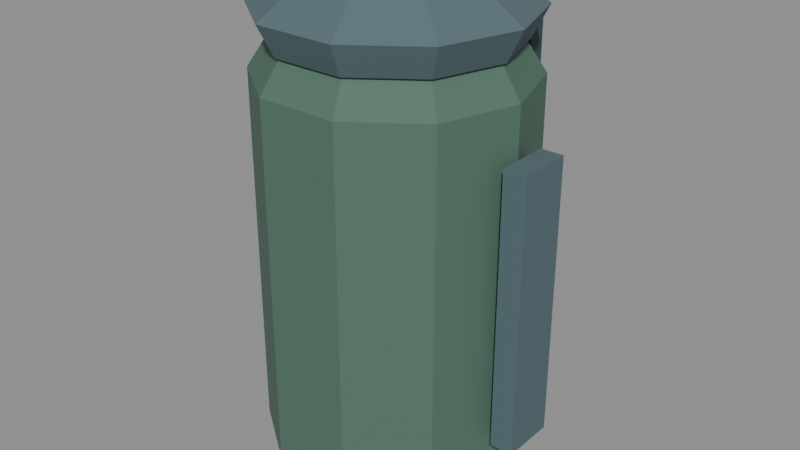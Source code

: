 # Source: KOL_HBR_PROP_09.blend  (saved by Blender 5.2.45; exported with 4.5.12 LTS)
import bpy
from mathutils import Matrix  # noqa: F401  (used for matrix-valued properties, if any)

bpy.ops.wm.read_factory_settings(use_empty=True)
scene = bpy.context.scene
scene.name = 'KOL_HBR_PROP_09'

# ---- collections
col_kol_hbr_prop_09__geometry = bpy.data.collections.new('KOL_HBR_PROP_09__Geometry'); scene.collection.children.link(col_kol_hbr_prop_09__geometry)

# ---- materials (node trees are filled in below, after node groups)
mat_hbr_green = bpy.data.materials.new('HBR_Green')
mat_hbr_green.diffuse_color = (0.07819, 0.162, 0.117, 1.0)
mat_hbr_darksteel = bpy.data.materials.new('HBR_DarkSteel')
mat_hbr_darksteel.diffuse_color = (0.0865, 0.1413, 0.159, 1.0)
mat_hbr_window = bpy.data.materials.new('HBR_Window')
mat_hbr_window.diffuse_color = (0.0356, 0.07036, 0.08228, 1.0)

# ---- material node trees
mat_hbr_green.use_nodes = True; mat_hbr_green.node_tree.nodes.clear()
_N = mat_hbr_green.node_tree.nodes; _L = mat_hbr_green.node_tree.links
n0 = _N.new('ShaderNodeBsdfPrincipled'); n0.name = 'Principled BSDF'; n0.location = (-200, 100)
n0.inputs[0].default_value = (0.07819, 0.162, 0.117, 1.0)
n0.inputs[2].default_value = 0.78
n0.inputs[10].default_value = 0.005
n1 = _N.new('ShaderNodeOutputMaterial'); n1.name = 'Material Output'; n1.location = (200, 100)
_L.new(n0.outputs[0], n1.inputs[0])
n1.is_active_output = True
mat_hbr_darksteel.use_nodes = True; mat_hbr_darksteel.node_tree.nodes.clear()
_N = mat_hbr_darksteel.node_tree.nodes; _L = mat_hbr_darksteel.node_tree.links
n0 = _N.new('ShaderNodeBsdfPrincipled'); n0.name = 'Principled BSDF'; n0.location = (-200, 100)
n0.inputs[0].default_value = (0.0865, 0.1413, 0.159, 1.0)
n0.inputs[2].default_value = 0.78
n0.inputs[10].default_value = 0.005
n1 = _N.new('ShaderNodeOutputMaterial'); n1.name = 'Material Output'; n1.location = (200, 100)
_L.new(n0.outputs[0], n1.inputs[0])
n1.is_active_output = True
mat_hbr_window.use_nodes = True; mat_hbr_window.node_tree.nodes.clear()
_N = mat_hbr_window.node_tree.nodes; _L = mat_hbr_window.node_tree.links
n0 = _N.new('ShaderNodeBsdfPrincipled'); n0.name = 'Principled BSDF'; n0.location = (-200, 100)
n0.inputs[0].default_value = (0.0356, 0.07036, 0.08228, 1.0)
n0.inputs[2].default_value = 0.78
n0.inputs[10].default_value = 0.005
n1 = _N.new('ShaderNodeOutputMaterial'); n1.name = 'Material Output'; n1.location = (200, 100)
_L.new(n0.outputs[0], n1.inputs[0])
n1.is_active_output = True

# ---- meshes
me_kol_hbr_prop_09__model__green = bpy.data.meshes.new('KOL_HBR_PROP_09__Model__Green')
me_kol_hbr_prop_09__model__green.from_pydata([(0.7, 0.0, 0.0), (0.5663, -0.4114, 0.0), (0.2163, -0.6657, 0.0), (-0.2163, -0.6657, 0.0), (-0.5663, -0.4114, 0.0), (-0.7, -8.573e-17, 0.0), (-0.5663, 0.4114, 0.0), (-0.2163, 0.6657, 0.0), (0.2163, 0.6657, 0.0), (0.5663, 0.4114, 0.0), (0.85, 0.0, 0.2), (0.6877, -0.4996, 0.2), (0.2627, -0.8084, 0.2), (-0.2627, -0.8084, 0.2), (-0.6877, -0.4996, 0.2), (-0.85, -1.041e-16, 0.2), (-0.6877, 0.4996, 0.2), (-0.2627, 0.8084, 0.2), (0.2627, 0.8084, 0.2), (0.6877, 0.4996, 0.2), (0.85, 0.0, 2.6), (0.6877, -0.4996, 2.6), (0.2627, -0.8084, 2.6), (-0.2627, -0.8084, 2.6), (-0.6877, -0.4996, 2.6), (-0.85, -1.041e-16, 2.6), (-0.6877, 0.4996, 2.6), (-0.2627, 0.8084, 2.6), (0.2627, 0.8084, 2.6), (0.6877, 0.4996, 2.6), (0.72, 0.0, 2.8), (0.5825, -0.4232, 2.8), (0.2225, -0.6848, 2.8), (-0.2225, -0.6848, 2.8), (-0.5825, -0.4232, 2.8), (-0.72, -8.817e-17, 2.8), (-0.5825, 0.4232, 2.8), (-0.2225, 0.6848, 2.8), (0.2225, 0.6848, 2.8), (0.5825, 0.4232, 2.8)], [], [(2, 6, 8), (37, 33, 31), (0, 10, 11, 1), (1, 11, 12, 2), (2, 12, 13, 3), (3, 13, 14, 4), (4, 14, 15, 5), (5, 15, 16, 6), (6, 16, 17, 7), (7, 17, 18, 8), (8, 18, 19, 9), (9, 19, 10, 0), (10, 20, 21, 11), (11, 21, 22, 12), (12, 22, 23, 13), (13, 23, 24, 14), (14, 24, 25, 15), (15, 25, 26, 16), (16, 26, 27, 17), (17, 27, 28, 18), (18, 28, 29, 19), (19, 29, 20, 10), (20, 30, 31, 21), (21, 31, 32, 22), (22, 32, 33, 23), (23, 33, 34, 24), (24, 34, 35, 25), (25, 35, 36, 26), (26, 36, 37, 27), (27, 37, 38, 28), (28, 38, 39, 29), (29, 39, 30, 20), (8, 9, 0), (0, 1, 2), (2, 3, 4), (4, 5, 6), (6, 7, 8), (8, 0, 2), (2, 4, 6), (31, 30, 39), (39, 38, 37), (37, 36, 35), (35, 34, 33), (33, 32, 31), (31, 39, 37), (37, 35, 33)])
me_kol_hbr_prop_09__model__green.materials.append(mat_hbr_green)
me_kol_hbr_prop_09__model__green.update()
me_kol_hbr_prop_09__model__darksteel = bpy.data.meshes.new('KOL_HBR_PROP_09__Model__DarkSteel')
me_kol_hbr_prop_09__model__darksteel.from_pydata([(0.75, 0.0, 2.8), (0.6068, -0.4408, 2.8), (0.2318, -0.7133, 2.8), (-0.2318, -0.7133, 2.8), (-0.6068, -0.4408, 2.8), (-0.75, -9.185e-17, 2.8), (-0.6068, 0.4408, 2.8), (-0.2318, 0.7133, 2.8), (0.2318, 0.7133, 2.8), (0.6068, 0.4408, 2.8), (0.85, 0.0, 3.0), (0.6877, -0.4996, 3.0), (0.2627, -0.8084, 3.0), (-0.2627, -0.8084, 3.0), (-0.6877, -0.4996, 3.0), (-0.85, -1.041e-16, 3.0), (-0.6877, 0.4996, 3.0), (-0.2627, 0.8084, 3.0), (0.2627, 0.8084, 3.0), (0.6877, 0.4996, 3.0), (0.55, 0.0, 3.2), (0.445, -0.3233, 3.2), (0.17, -0.5231, 3.2), (-0.17, -0.5231, 3.2), (-0.445, -0.3233, 3.2), (-0.55, -6.736e-17, 3.2), (-0.445, 0.3233, 3.2), (-0.17, 0.5231, 3.2), (0.17, 0.5231, 3.2), (0.445, 0.3233, 3.2), (-1.025, 0.175, 0.5), (-0.875, 0.175, 0.5), (-0.875, 0.175, 2.3), (-1.025, 0.175, 2.3), (-1.025, -0.175, 0.5), (-0.875, -0.175, 0.5), (-0.875, -0.175, 2.3), (-1.025, -0.175, 2.3), (0.875, 0.175, 0.5), (1.025, 0.175, 0.5), (1.025, 0.175, 2.3), (0.875, 0.175, 2.3), (0.875, -0.175, 0.5), (1.025, -0.175, 0.5), (1.025, -0.175, 2.3), (0.875, -0.175, 2.3)], [], [(2, 6, 8), (27, 25, 23), (0, 10, 11, 1), (1, 11, 12, 2), (2, 12, 13, 3), (3, 13, 14, 4), (4, 14, 15, 5), (5, 15, 16, 6), (6, 16, 17, 7), (7, 17, 18, 8), (8, 18, 19, 9), (9, 19, 10, 0), (10, 20, 21, 11), (11, 21, 22, 12), (12, 22, 23, 13), (13, 23, 24, 14), (14, 24, 25, 15), (15, 25, 26, 16), (16, 26, 27, 17), (17, 27, 28, 18), (18, 28, 29, 19), (19, 29, 20, 10), (30, 33, 32, 31), (34, 35, 36, 37), (30, 34, 37, 33), (31, 32, 36, 35), (30, 31, 35, 34), (33, 37, 36, 32), (38, 41, 40, 39), (42, 43, 44, 45), (38, 42, 45, 41), (39, 40, 44, 43), (38, 39, 43, 42), (41, 45, 44, 40), (8, 9, 0), (0, 1, 2), (2, 3, 4), (4, 5, 6), (6, 7, 8), (8, 0, 2), (2, 4, 6), (21, 20, 27), (20, 29, 27), (29, 28, 27), (27, 26, 25), (25, 24, 23), (23, 22, 27), (22, 21, 27)])
me_kol_hbr_prop_09__model__darksteel.materials.append(mat_hbr_darksteel)
me_kol_hbr_prop_09__model__darksteel.update()
me_kol_hbr_prop_09__model__window = bpy.data.meshes.new('KOL_HBR_PROP_09__Model__Window')
me_kol_hbr_prop_09__model__window.from_pydata([(-0.4, 0.88, 2.475), (0.4, 0.88, 2.475), (0.4, 0.88, 2.825), (-0.4, 0.88, 2.825), (-0.4, 0.76, 2.475), (0.4, 0.76, 2.475), (0.4, 0.76, 2.825), (-0.4, 0.76, 2.825)], [], [(0, 3, 2, 1), (4, 5, 6, 7), (0, 4, 7, 3), (1, 2, 6, 5), (0, 1, 5, 4), (3, 7, 6, 2)])
me_kol_hbr_prop_09__model__window.materials.append(mat_hbr_window)
me_kol_hbr_prop_09__model__window.update()

# ---- objects
ob_kol_hbr_prop_09__model__green = bpy.data.objects.new('KOL_HBR_PROP_09__Model__Green', me_kol_hbr_prop_09__model__green)
ob_kol_hbr_prop_09__model__darksteel = bpy.data.objects.new('KOL_HBR_PROP_09__Model__DarkSteel', me_kol_hbr_prop_09__model__darksteel)
ob_kol_hbr_prop_09__model__window = bpy.data.objects.new('KOL_HBR_PROP_09__Model__Window', me_kol_hbr_prop_09__model__window)

# ---- transforms, parenting, visibility, modifiers, constraints
ob_kol_hbr_prop_09__model__green.location = (0.0, 0.0, 0.0)
ob_kol_hbr_prop_09__model__darksteel.location = (0.0, 0.0, 0.0)
ob_kol_hbr_prop_09__model__window.location = (0.0, 0.0, 0.0)

# ---- collection membership
col_kol_hbr_prop_09__geometry.objects.link(ob_kol_hbr_prop_09__model__green)
col_kol_hbr_prop_09__geometry.objects.link(ob_kol_hbr_prop_09__model__darksteel)
col_kol_hbr_prop_09__geometry.objects.link(ob_kol_hbr_prop_09__model__window)

# ---- scene / render settings (as saved in the file)
scene.frame_start = 1; scene.frame_end = 250; scene.frame_set(1)
scene.render.engine = 'BLENDER_EEVEE_NEXT'
scene.render.image_settings.exr_codec = 'NONE'
scene.render.use_bake_clear = False
scene.render.bake_margin = 0
scene.render.bake_bias = 0.0
scene.render.bake_samples = 0
scene.render.simplify_subdivision_render = 0
scene.render.simplify_child_particles_render = 0.0
scene.render.compositor_device = 'GPU'
scene.eevee.use_volume_custom_range = False
scene.eevee.gtao_distance = 0.0
scene.eevee.use_fast_gi = False
scene.eevee.fast_gi_thickness_near = 0.1
scene.eevee.fast_gi_thickness_far = 0.0
scene.eevee.ray_tracing_options.screen_trace_thickness = 0.1
bpy.context.view_layer.update()

# ---- added for rendering (the .blend has no active camera and no usable light): camera, sun + grey world if the file has none
cam_auto = bpy.data.cameras.new('AutoCamera')
cam_auto.lens = 50.0
cam_auto.sensor_width = 36.0
cam_auto.clip_end = 1000.0
ob_auto_camera = bpy.data.objects.new('AutoCamera', cam_auto)
scene.collection.objects.link(ob_auto_camera)
ob_auto_camera.location = (3.84755, -4.58126, 4.67804)
ob_auto_camera.rotation_euler = (1.09748, -7.21219e-08, 0.694738)
scene.camera = ob_auto_camera
light_auto_sun = bpy.data.lights.new('AutoSun', 'SUN')
light_auto_sun.energy = 3.0
light_auto_sun.angle = 0.0523599
ob_auto_sun = bpy.data.objects.new('AutoSun', light_auto_sun)
scene.collection.objects.link(ob_auto_sun)
ob_auto_sun.rotation_euler = (0.872665, 0.174533, 0.523599)
if scene.world is None:
    world_auto = bpy.data.worlds.new('AutoWorld')
    world_auto.color = (0.3, 0.3, 0.3)
    scene.world = world_auto
bpy.context.view_layer.update()

